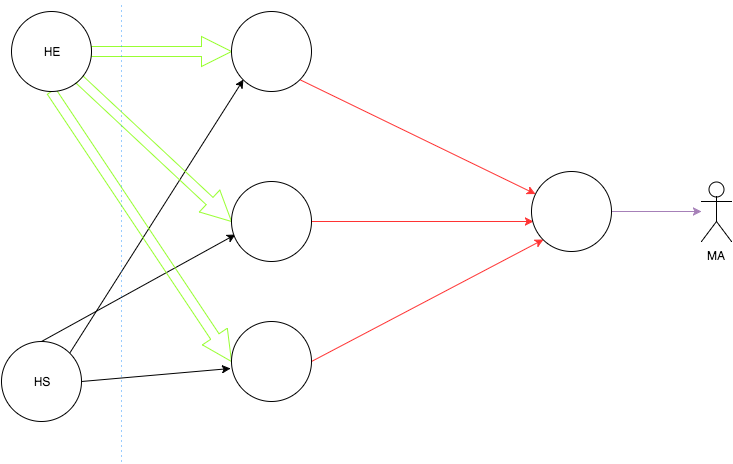

The diagram above was exported from draw.io. Its source (the exported page's mxGraphModel, read from the mxfile embedded in the PNG):
<mxGraphModel dx="950" dy="554" grid="1" gridSize="10" guides="1" tooltips="1" connect="1" arrows="1" fold="1" page="1" pageScale="1" pageWidth="850" pageHeight="1100" background="#ffffff" math="0" shadow="0">
  <root>
    <mxCell id="0" />
    <mxCell id="1" parent="0" />
    <mxCell id="23" style="edgeStyle=none;rounded=0;html=1;exitX=1;exitY=0;entryX=0;entryY=1;jettySize=auto;orthogonalLoop=1;" edge="1" parent="1" source="2" target="6">
      <mxGeometry relative="1" as="geometry" />
    </mxCell>
    <mxCell id="25" style="edgeStyle=none;rounded=0;html=1;exitX=0.5;exitY=0;entryX=0.05;entryY=0.663;entryPerimeter=0;jettySize=auto;orthogonalLoop=1;" edge="1" parent="1" source="2" target="5">
      <mxGeometry relative="1" as="geometry" />
    </mxCell>
    <mxCell id="26" style="edgeStyle=none;rounded=0;html=1;exitX=1;exitY=0.5;entryX=-0.012;entryY=0.588;entryPerimeter=0;jettySize=auto;orthogonalLoop=1;" edge="1" parent="1" source="2" target="4">
      <mxGeometry relative="1" as="geometry" />
    </mxCell>
    <mxCell id="2" value="HS" style="ellipse;whiteSpace=wrap;html=1;" vertex="1" parent="1">
      <mxGeometry x="50" y="410" width="80" height="80" as="geometry" />
    </mxCell>
    <mxCell id="19" style="edgeStyle=orthogonalEdgeStyle;shape=arrow;rounded=0;html=1;exitX=1;exitY=1;entryX=0;entryY=0.5;jettySize=auto;orthogonalLoop=1;strokeColor=#99FF33;" edge="1" parent="1" source="3" target="5">
      <mxGeometry relative="1" as="geometry" />
    </mxCell>
    <mxCell id="20" style="edgeStyle=orthogonalEdgeStyle;shape=arrow;rounded=0;html=1;exitX=0.5;exitY=1;entryX=0;entryY=0.5;jettySize=auto;orthogonalLoop=1;strokeColor=#99FF33;" edge="1" parent="1" source="3" target="4">
      <mxGeometry relative="1" as="geometry" />
    </mxCell>
    <mxCell id="21" style="edgeStyle=orthogonalEdgeStyle;shape=arrow;rounded=0;html=1;exitX=1;exitY=0.5;entryX=0;entryY=0.5;jettySize=auto;orthogonalLoop=1;strokeColor=#99FF33;" edge="1" parent="1" source="3" target="6">
      <mxGeometry relative="1" as="geometry" />
    </mxCell>
    <mxCell id="3" value="HE" style="ellipse;whiteSpace=wrap;html=1;" vertex="1" parent="1">
      <mxGeometry x="60" y="80" width="80" height="80" as="geometry" />
    </mxCell>
    <mxCell id="31" style="edgeStyle=none;rounded=0;html=1;exitX=1;exitY=0.5;entryX=0;entryY=1;jettySize=auto;orthogonalLoop=1;fillColor=#FF3333;strokeColor=#FF3333;" edge="1" parent="1" source="4" target="7">
      <mxGeometry relative="1" as="geometry" />
    </mxCell>
    <mxCell id="4" value="" style="ellipse;whiteSpace=wrap;html=1;" vertex="1" parent="1">
      <mxGeometry x="280" y="390" width="80" height="80" as="geometry" />
    </mxCell>
    <mxCell id="30" style="edgeStyle=none;rounded=0;html=1;exitX=1;exitY=0.5;entryX=0.025;entryY=0.625;entryPerimeter=0;jettySize=auto;orthogonalLoop=1;fillColor=#FF3333;strokeColor=#FF3333;" edge="1" parent="1" source="5" target="7">
      <mxGeometry relative="1" as="geometry" />
    </mxCell>
    <mxCell id="5" value="" style="ellipse;whiteSpace=wrap;html=1;" vertex="1" parent="1">
      <mxGeometry x="280" y="250" width="80" height="80" as="geometry" />
    </mxCell>
    <mxCell id="29" style="edgeStyle=none;rounded=0;html=1;exitX=1;exitY=1;jettySize=auto;orthogonalLoop=1;strokeColor=#FF3333;" edge="1" parent="1" source="6" target="7">
      <mxGeometry relative="1" as="geometry" />
    </mxCell>
    <mxCell id="6" value="" style="ellipse;whiteSpace=wrap;html=1;" vertex="1" parent="1">
      <mxGeometry x="280" y="80" width="80" height="80" as="geometry" />
    </mxCell>
    <mxCell id="36" style="edgeStyle=none;rounded=0;html=1;exitX=1;exitY=0.5;jettySize=auto;orthogonalLoop=1;strokeColor=#A680B8;fillColor=#99FF33;" edge="1" parent="1" source="7">
      <mxGeometry relative="1" as="geometry">
        <mxPoint x="750" y="280" as="targetPoint" />
      </mxGeometry>
    </mxCell>
    <mxCell id="7" value="" style="ellipse;whiteSpace=wrap;html=1;" vertex="1" parent="1">
      <mxGeometry x="580" y="240" width="80" height="80" as="geometry" />
    </mxCell>
    <mxCell id="33" value="" style="endArrow=none;html=1;dashed=1;dashPattern=1 4;strokeColor=#3399FF;fillColor=#FF3333;" edge="1" parent="1">
      <mxGeometry width="50" height="50" relative="1" as="geometry">
        <mxPoint x="170" y="530" as="sourcePoint" />
        <mxPoint x="170" y="70" as="targetPoint" />
      </mxGeometry>
    </mxCell>
    <mxCell id="34" value="MA" style="shape=umlActor;verticalLabelPosition=bottom;labelBackgroundColor=#ffffff;verticalAlign=top;html=1;" vertex="1" parent="1">
      <mxGeometry x="750" y="250" width="30" height="60" as="geometry" />
    </mxCell>
  </root>
</mxGraphModel>